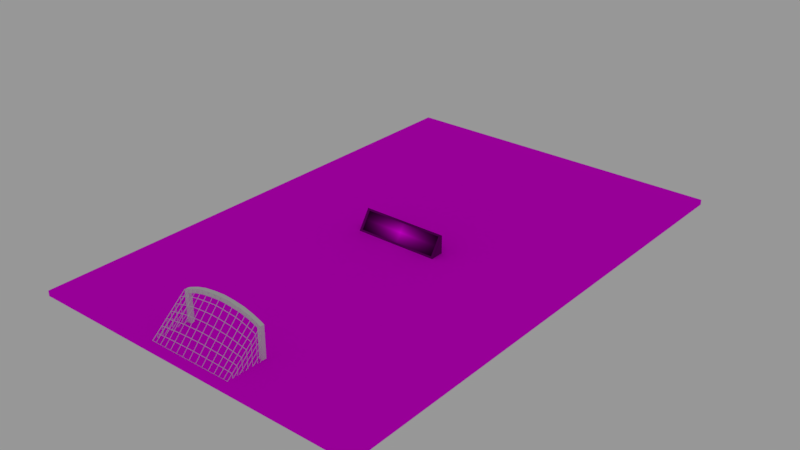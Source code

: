 # Source: Pitch.blend  (saved by Blender 2.79.0; exported with 4.5.12 LTS)
import bpy
from mathutils import Matrix  # noqa: F401  (used for matrix-valued properties, if any)

bpy.ops.wm.read_factory_settings(use_empty=True)
scene = bpy.context.scene
scene.name = 'Scene'

# ---- collections
col_collection_1 = bpy.data.collections.new('Collection 1'); scene.collection.children.link(col_collection_1)

# ---- images (referenced by path relative to the original .blend; pixels are not part of the script)
import os
ASSET_DIR = os.environ.get("B2B_ASSET_DIR", "")  # directory of the original .blend (textures are referenced by path, not embedded)
HERE = os.path.dirname(os.path.abspath(__file__))  # packed textures are extracted next to this script under _unpacked/

def load_image(name, relpath, width, height, colorspace="sRGB"):
    """Load a texture the original file referenced (path relative to the .blend, or extracted next to this script)."""
    p = next((c for c in (os.path.join(HERE, relpath), os.path.join(ASSET_DIR, relpath)) if relpath and os.path.exists(c)), "")
    if p:
        img = bpy.data.images.load(p, check_existing=True)
        img.name = name
    else:  # same state as the original file: an image datablock whose file is absent (Cycles renders it pink)
        img = bpy.data.images.new(name, width, height)
        img.source = "FILE"
        img.filepath = "//" + (relpath or name)
    img.colorspace_settings.name = colorspace
    return img
img_godot_advert_albedo_png = load_image('Godot Advert Albedo.png', 'Godot Advert Albedo.png', 1024, 1024, 'sRGB')
img_2000px_godot_logo_svg_png = load_image('2000px-Godot_logo.svg.png', 'Godot Advert Emmison.png', 1024, 1024, 'Non-Color')
img_football_jpeg = load_image('Football.jpeg', 'Football.jpeg', 1024, 1024, 'sRGB')

# ---- materials (node trees are filled in below, after node groups)
mat_goal = bpy.data.materials.new('Goal')
mat_goal.alpha_threshold = 0.0
mat_goal.roughness = 0.5
mat_net = bpy.data.materials.new('Net')
mat_net.alpha_threshold = 0.0
mat_net.roughness = 0.5
mat_advert = bpy.data.materials.new('Advert')
mat_advert.alpha_threshold = 0.0
mat_advert.roughness = 0.5
mat_pitch = bpy.data.materials.new('Pitch')
mat_pitch.alpha_threshold = 0.0
mat_pitch.roughness = 0.5
mat_pitch.line_color = (0.0, 0.0, 0.0, 1.0)

# ---- material node trees
mat_goal.use_nodes = True; mat_goal.node_tree.nodes.clear()
_N = mat_goal.node_tree.nodes; _L = mat_goal.node_tree.links
n0 = _N.new('ShaderNodeOutputMaterial'); n0.name = 'Material Output'; n0.location = (300, 300)
n1 = _N.new('ShaderNodeBsdfDiffuse'); n1.name = 'Diffuse BSDF'; n1.location = (10, 300)
_L.new(n1.outputs[0], n0.inputs[0])
n0.is_active_output = True
mat_net.use_nodes = True; mat_net.node_tree.nodes.clear()
_N = mat_net.node_tree.nodes; _L = mat_net.node_tree.links
n0 = _N.new('ShaderNodeOutputMaterial'); n0.name = 'Material Output'; n0.location = (300, 300)
n1 = _N.new('ShaderNodeBsdfDiffuse'); n1.name = 'Diffuse BSDF'; n1.location = (10, 300)
_L.new(n1.outputs[0], n0.inputs[0])
n0.is_active_output = True
mat_advert.use_nodes = True; mat_advert.node_tree.nodes.clear()
_N = mat_advert.node_tree.nodes; _L = mat_advert.node_tree.links
n0 = _N.new('ShaderNodeTexImage'); n0.name = 'Image Texture'; n0.location = (-190, 188)
n0.width = 140
n0.image = img_godot_advert_albedo_png
n0.extension = 'CLIP'
n1 = _N.new('ShaderNodeMapping'); n1.name = 'Mapping'; n1.location = (-490, 217)
n2 = _N.new('ShaderNodeTexCoord'); n2.name = 'Texture Coordinate'; n2.location = (-690, 200)
n3 = _N.new('ShaderNodeOutputMaterial'); n3.name = 'Material Output'; n3.location = (467, 255)
n4 = _N.new('ShaderNodeBsdfDiffuse'); n4.name = 'Diffuse BSDF'; n4.location = (10, 190)
n5 = _N.new('ShaderNodeEmission'); n5.name = 'Emission'; n5.location = (21, 52)
n6 = _N.new('ShaderNodeMixShader'); n6.name = 'Mix Shader'; n6.location = (247, 292)
n7 = _N.new('ShaderNodeTexImage'); n7.name = 'Image Texture.001'; n7.location = (-201, 463)
n7.width = 140
n7.image = img_2000px_godot_logo_svg_png
_L.new(n4.outputs[0], n6.inputs[1])
_L.new(n0.outputs[0], n4.inputs[0])
_L.new(n1.outputs[0], n0.inputs[0])
_L.new(n2.outputs[2], n1.inputs[0])
_L.new(n1.outputs[0], n7.inputs[0])
_L.new(n6.outputs[0], n3.inputs[0])
_L.new(n0.outputs[0], n5.inputs[0])
_L.new(n5.outputs[0], n6.inputs[2])
_L.new(n7.outputs[0], n6.inputs[0])
n3.is_active_output = True
mat_pitch.use_nodes = True; mat_pitch.node_tree.nodes.clear()
_N = mat_pitch.node_tree.nodes; _L = mat_pitch.node_tree.links
n0 = _N.new('ShaderNodeOutputMaterial'); n0.name = 'Material Output'; n0.location = (300, 300)
n1 = _N.new('ShaderNodeBsdfDiffuse'); n1.name = 'Diffuse BSDF'; n1.location = (10, 300)
n2 = _N.new('ShaderNodeTexImage'); n2.name = 'Image Texture'; n2.location = (-180, 300)
n2.width = 140
n2.image = img_football_jpeg
_L.new(n1.outputs[0], n0.inputs[0])
_L.new(n2.outputs[0], n1.inputs[0])
n0.is_active_output = True

# ---- world
world_world = bpy.data.worlds.new('World'); scene.world = world_world
world_world.color = (0.3108, 0.3108, 0.3108)
world_world.use_sun_shadow = False
world_world.sun_shadow_jitter_overblur = 0.0
world_world.cycles.sampling_method = 'MANUAL'

# ---- meshes
me_plane_001 = bpy.data.meshes.new('Plane.001')
me_plane_001.from_pydata([(-1.459, -9.996, 0.2362), (-1.284, -9.996, 0.2362), (-1.459, -9.996, 1.475), (-1.284, -9.996, 1.553), (-1.459, -9.821, 1.67), (-1.284, -9.821, 1.751), (-0.8924, -9.821, 1.717), (-0.4645, -9.821, 1.822), (-0.4645, -9.996, 1.822), (-0.4645, -9.996, 2.017), (-0.8924, -9.996, 1.902), (-0.4645, -9.821, 2.017), (-1.459, -9.821, 0.2362), (-1.284, -9.821, 0.2362), (-1.459, -9.821, 1.475), (-1.284, -9.821, 1.553), (-1.459, -9.996, 1.67), (-1.284, -9.996, 1.751), (-0.8924, -9.996, 1.717), (-0.8924, -9.821, 1.902), (0.04836, -9.821, 1.891), (0.04836, -9.996, 1.891), (0.04836, -9.996, 2.086), (0.04836, -9.821, 2.086), (2.548, -9.996, 0.2362), (2.372, -9.996, 0.2362), (2.548, -9.996, 1.475), (2.372, -9.996, 1.553), (2.548, -9.821, 1.67), (2.372, -9.821, 1.751), (0.5444, -9.996, 1.923), (0.5444, -9.821, 1.923), (0.5444, -9.996, 2.118), (1.981, -9.821, 1.717), (1.553, -9.821, 1.822), (1.553, -9.996, 1.822), (1.553, -9.996, 2.017), (1.981, -9.996, 1.902), (1.553, -9.821, 2.017), (2.548, -9.821, 0.2362), (2.372, -9.821, 0.2362), (2.548, -9.821, 1.475), (2.372, -9.821, 1.553), (2.548, -9.996, 1.67), (2.372, -9.996, 1.751), (0.5444, -9.821, 2.118), (1.981, -9.996, 1.717), (1.981, -9.821, 1.902), (1.04, -9.821, 1.891), (1.04, -9.996, 1.891), (1.04, -9.996, 2.086), (1.04, -9.821, 2.086)], [], [(0, 12, 13, 1), (21, 20, 31, 30), (0, 1, 3, 2), (1, 13, 15, 3), (12, 0, 2, 14), (16, 17, 5, 4), (14, 2, 16, 4), (15, 14, 4, 5), (2, 3, 17, 16), (22, 21, 30, 32), (20, 23, 45, 31), (23, 22, 32, 45), (5, 17, 10, 19), (19, 10, 9, 11), (15, 5, 19, 6), (6, 19, 11, 7), (17, 3, 18, 10), (10, 18, 8, 9), (3, 15, 6, 18), (18, 6, 7, 8), (13, 12, 14, 15), (11, 9, 22, 23), (7, 11, 23, 20), (9, 8, 21, 22), (8, 7, 20, 21), (24, 25, 40, 39), (49, 30, 31, 48), (24, 26, 27, 25), (25, 27, 42, 40), (39, 41, 26, 24), (43, 28, 29, 44), (41, 28, 43, 26), (42, 29, 28, 41), (26, 43, 44, 27), (30, 32, 45, 31), (50, 32, 30, 49), (48, 31, 45, 51), (51, 45, 32, 50), (29, 47, 37, 44), (47, 38, 36, 37), (42, 33, 47, 29), (33, 34, 38, 47), (44, 37, 46, 27), (37, 36, 35, 46), (27, 46, 33, 42), (46, 35, 34, 33), (40, 42, 41, 39), (38, 51, 50, 36), (34, 48, 51, 38), (36, 50, 49, 35), (35, 49, 48, 34)])
me_plane_001.materials.append(mat_goal)
me_plane_001.use_remesh_preserve_volume = False
me_plane_001.use_remesh_preserve_attributes = False
me_plane_001.use_mirror_vertex_groups = False
me_plane_001.update()
me_plane_003 = bpy.data.meshes.new('Plane.003')
me_plane_003.from_pydata([(2.538, -10.95, 0.1243), (2.558, -10.95, 0.1243), (2.538, -10.71, 0.3269), (2.558, -10.71, 0.3269), (2.538, -10.48, 0.5296), (2.558, -10.48, 0.5296), (1.552, -9.989, 2.01), (1.555, -10.0, 2.024), (1.851, -9.989, 1.929), (1.855, -10.0, 1.943), (2.542, -9.991, 1.665), (2.554, -10.0, 1.676), (2.344, -9.99, 1.753), (2.349, -10.0, 1.767), (0.8911, -9.989, 2.089), (0.8922, -10.0, 2.103), (2.538, -10.24, 0.7322), (2.558, -10.24, 0.7322), (2.538, -9.996, 0.8821), (2.558, -9.996, 0.8821), (2.538, -9.996, 1.143), (2.558, -9.996, 1.143), (1.553, -11.67, 0.2449), (1.553, -11.68, 0.2587), (1.853, -11.67, 0.2448), (1.853, -11.68, 0.2589), (2.54, -11.67, 0.2476), (2.556, -11.68, 0.2561), (2.346, -11.67, 0.2444), (2.347, -11.68, 0.2593), (0.8916, -11.67, 0.2451), (0.8917, -11.68, 0.2586), (2.538, -10.24, 0.9929), (2.558, -10.24, 0.9929), (2.538, -10.48, 0.7902), (2.558, -10.48, 0.7902), (2.538, -10.71, 0.5876), (2.558, -10.71, 0.5876), (2.538, -10.95, 0.3849), (2.558, -10.95, 0.3849), (2.538, -11.19, 0.1823), (2.558, -11.19, 0.1823), (2.538, -11.43, -0.02037), (2.558, -11.43, -0.02037), (2.346, -11.43, 0.4599), (2.347, -11.44, 0.4747), (2.346, -11.19, 0.6753), (2.347, -11.2, 0.6902), (2.345, -10.95, 0.8908), (2.348, -10.96, 0.9056), (2.345, -10.71, 1.106), (2.348, -10.72, 1.121), (2.344, -10.47, 1.322), (2.349, -10.48, 1.336), (2.344, -10.23, 1.537), (2.349, -10.24, 1.552), (2.54, -10.23, 1.463), (2.556, -10.24, 1.472), (2.54, -10.47, 1.26), (2.556, -10.48, 1.27), (2.54, -10.71, 1.058), (2.556, -10.72, 1.067), (2.54, -10.95, 0.8548), (2.556, -10.96, 0.8647), (2.541, -11.19, 0.6521), (2.555, -11.2, 0.6622), (2.541, -11.43, 0.4493), (2.555, -11.44, 0.4597), (0.8916, -11.43, 0.5085), (0.8918, -11.44, 0.522), (0.8915, -11.19, 0.772), (0.8919, -11.2, 0.7855), (0.8914, -10.95, 1.035), (0.8919, -10.96, 1.049), (0.8913, -10.71, 1.299), (0.892, -10.72, 1.312), (0.8912, -10.47, 1.562), (0.8921, -10.48, 1.576), (0.8911, -10.23, 1.826), (0.8922, -10.24, 1.839), (1.552, -10.23, 1.758), (1.555, -10.24, 1.772), (1.552, -10.47, 1.506), (1.554, -10.48, 1.52), (1.553, -10.71, 1.254), (1.554, -10.72, 1.267), (1.553, -10.95, 1.001), (1.554, -10.96, 1.015), (1.553, -11.19, 0.7493), (1.554, -11.2, 0.7631), (1.553, -11.43, 0.4971), (1.554, -11.44, 0.5109), (2.538, -11.43, 0.237), (2.558, -11.43, 0.237), (2.538, -11.19, 0.4396), (2.558, -11.19, 0.4396), (2.538, -10.95, 0.6423), (2.558, -10.95, 0.6423), (2.538, -10.71, 0.8449), (2.558, -10.71, 0.8449), (2.538, -10.48, 1.048), (2.558, -10.48, 1.048), (2.538, -10.24, 1.25), (2.558, -10.24, 1.25), (2.538, -11.67, 0.03433), (2.558, -11.67, 0.03433), (2.538, -9.996, 1.413), (2.558, -9.996, 1.413), (2.112, -11.43, 0.472), (2.113, -11.44, 0.4865), (2.112, -11.19, 0.6994), (2.113, -11.2, 0.7138), (2.112, -10.95, 0.9268), (2.114, -10.96, 0.9412), (2.111, -10.71, 1.154), (2.114, -10.72, 1.169), (1.851, -10.23, 1.689), (1.855, -10.24, 1.703), (1.851, -10.47, 1.448), (1.854, -10.48, 1.462), (1.852, -10.71, 1.207), (1.854, -10.72, 1.221), (1.852, -10.95, 0.9667), (1.854, -10.96, 0.9808), (1.852, -11.19, 0.7261), (1.854, -11.2, 0.7402), (1.853, -11.43, 0.4854), (1.853, -11.44, 0.4995), (2.111, -10.47, 1.382), (2.114, -10.48, 1.396), (2.11, -10.23, 1.609), (2.115, -10.24, 1.623), (2.112, -11.67, 0.2446), (2.113, -11.68, 0.2591), (2.11, -9.99, 1.837), (2.115, -10.0, 1.851), (1.222, -11.43, 0.5028), (1.223, -11.44, 0.5165), (1.222, -11.19, 0.7607), (1.223, -11.2, 0.7743), (1.222, -10.95, 1.018), (1.223, -10.96, 1.032), (1.222, -10.71, 1.276), (1.223, -10.72, 1.29), (1.222, -10.47, 1.534), (1.223, -10.48, 1.548), (1.222, -10.23, 1.792), (1.223, -10.24, 1.806), (1.222, -11.67, 0.245), (1.223, -11.68, 0.2586), (1.222, -9.989, 2.05), (1.223, -10.0, 2.063), (2.538, -10.71, 0.04318), (2.558, -10.71, 0.04318), (2.538, -10.48, 0.2458), (2.558, -10.48, 0.2458), (2.538, -10.24, 0.4485), (2.558, -10.24, 0.4485), (2.538, -9.996, 0.5983), (2.558, -9.996, 0.5983), (2.538, -10.48, -0.01812), (2.558, -10.48, -0.01812), (2.538, -10.24, 0.1845), (2.558, -10.24, 0.1845), (2.538, -9.996, 0.3344), (2.558, -9.996, 0.3344), (2.538, -10.24, 0.01626), (2.558, -10.24, 0.01626), (2.538, -9.996, 0.1661), (2.558, -9.996, 0.1661), (-1.449, -10.95, 0.1243), (-1.469, -10.95, 0.1243), (-1.449, -10.71, 0.3269), (-1.469, -10.71, 0.3269), (-1.449, -10.48, 0.5296), (-1.469, -10.48, 0.5296), (0.5444, -9.989, 2.112), (0.5444, -10.0, 2.125), (-0.4633, -9.989, 2.01), (-0.4657, -10.0, 2.024), (-0.762, -9.989, 1.929), (-0.766, -10.0, 1.943), (-1.453, -9.991, 1.665), (-1.465, -10.0, 1.676), (-1.255, -9.99, 1.753), (-1.26, -10.0, 1.767), (0.1977, -9.989, 2.089), (0.1966, -10.0, 2.103), (-1.449, -10.24, 0.7322), (-1.469, -10.24, 0.7322), (-1.449, -9.996, 0.8821), (-1.469, -9.996, 0.8821), (-1.449, -9.996, 1.143), (-1.469, -9.996, 1.143), (0.5444, -11.67, 0.2451), (0.5444, -11.68, 0.2585), (-0.4644, -11.67, 0.2449), (-0.4646, -11.68, 0.2587), (-0.7639, -11.67, 0.2448), (-0.7642, -11.68, 0.2589), (-1.451, -11.67, 0.2476), (-1.467, -11.68, 0.2561), (-1.257, -11.67, 0.2444), (-1.258, -11.68, 0.2593), (0.1972, -11.67, 0.2451), (0.1971, -11.68, 0.2586), (0.5444, -11.43, 0.5118), (0.5444, -11.44, 0.5252), (0.5444, -11.19, 0.7784), (0.5444, -11.2, 0.7918), (0.5444, -10.95, 1.045), (0.5444, -10.96, 1.058), (0.5444, -10.71, 1.312), (0.5444, -10.72, 1.325), (0.5444, -10.47, 1.578), (0.5444, -10.48, 1.592), (0.5444, -10.23, 1.845), (0.5444, -10.24, 1.858), (-1.449, -10.24, 0.9929), (-1.469, -10.24, 0.9929), (-1.449, -10.48, 0.7902), (-1.469, -10.48, 0.7902), (-1.449, -10.71, 0.5876), (-1.469, -10.71, 0.5876), (-1.449, -10.95, 0.3849), (-1.469, -10.95, 0.3849), (-1.449, -11.19, 0.1823), (-1.469, -11.19, 0.1823), (-1.449, -11.43, -0.02037), (-1.469, -11.43, -0.02037), (-1.257, -11.43, 0.4599), (-1.258, -11.44, 0.4747), (-1.257, -11.19, 0.6753), (-1.258, -11.2, 0.6902), (-1.256, -10.95, 0.8908), (-1.259, -10.96, 0.9056), (-1.256, -10.71, 1.106), (-1.259, -10.72, 1.121), (-1.255, -10.47, 1.322), (-1.26, -10.48, 1.336), (-1.255, -10.23, 1.537), (-1.26, -10.24, 1.552), (-1.451, -10.23, 1.463), (-1.467, -10.24, 1.472), (-1.451, -10.47, 1.26), (-1.467, -10.48, 1.27), (-1.451, -10.71, 1.058), (-1.467, -10.72, 1.067), (-1.452, -10.95, 0.8548), (-1.467, -10.96, 0.8647), (-1.452, -11.19, 0.6521), (-1.467, -11.2, 0.6622), (-1.452, -11.43, 0.4493), (-1.466, -11.44, 0.4597), (0.1973, -11.43, 0.5085), (0.1971, -11.44, 0.522), (0.1974, -11.19, 0.772), (0.197, -11.2, 0.7855), (0.1974, -10.95, 1.035), (0.1969, -10.96, 1.049), (0.1975, -10.71, 1.299), (0.1968, -10.72, 1.312), (0.1976, -10.47, 1.562), (0.1967, -10.48, 1.576), (0.1977, -10.23, 1.826), (0.1967, -10.24, 1.839), (-0.4634, -10.23, 1.758), (-0.4657, -10.24, 1.772), (-0.4636, -10.47, 1.506), (-0.4655, -10.48, 1.52), (-0.4637, -10.71, 1.254), (-0.4653, -10.72, 1.267), (-0.4639, -10.95, 1.001), (-0.4651, -10.96, 1.015), (-0.4641, -11.19, 0.7493), (-0.4649, -11.2, 0.7631), (-0.4643, -11.43, 0.4971), (-0.4647, -11.44, 0.5109), (-1.449, -11.43, 0.237), (-1.469, -11.43, 0.237), (-1.449, -11.19, 0.4396), (-1.469, -11.19, 0.4396), (-1.449, -10.95, 0.6423), (-1.469, -10.95, 0.6423), (-1.449, -10.71, 0.8449), (-1.469, -10.71, 0.8449), (-1.449, -10.48, 1.048), (-1.469, -10.48, 1.048), (-1.449, -10.24, 1.25), (-1.469, -10.24, 1.25), (-1.449, -11.67, 0.03433), (-1.469, -11.67, 0.03433), (-1.449, -9.996, 1.413), (-1.469, -9.996, 1.413), (-1.023, -11.43, 0.472), (-1.024, -11.44, 0.4865), (-1.023, -11.19, 0.6994), (-1.025, -11.2, 0.7138), (-1.023, -10.95, 0.9268), (-1.025, -10.96, 0.9412), (-1.022, -10.71, 1.154), (-1.025, -10.72, 1.169), (-0.7621, -10.23, 1.689), (-0.7659, -10.24, 1.703), (-0.7624, -10.47, 1.448), (-0.7656, -10.48, 1.462), (-0.7628, -10.71, 1.207), (-0.7653, -10.72, 1.221), (-0.7631, -10.95, 0.9667), (-0.765, -10.96, 0.9808), (-0.7634, -11.19, 0.7261), (-0.7646, -11.2, 0.7402), (-0.7637, -11.43, 0.4854), (-0.7643, -11.44, 0.4995), (-1.022, -10.47, 1.382), (-1.026, -10.48, 1.396), (-1.022, -10.23, 1.609), (-1.026, -10.24, 1.623), (-1.024, -11.67, 0.2446), (-1.024, -11.68, 0.2591), (-1.021, -9.99, 1.837), (-1.026, -10.0, 1.851), (-0.1336, -11.43, 0.5028), (-0.1338, -11.44, 0.5165), (-0.1334, -11.19, 0.7607), (-0.1339, -11.2, 0.7743), (-0.1333, -10.95, 1.018), (-0.134, -10.96, 1.032), (-0.1332, -10.71, 1.276), (-0.1341, -10.72, 1.29), (-0.1331, -10.47, 1.534), (-0.1342, -10.48, 1.548), (-0.133, -10.23, 1.792), (-0.1344, -10.24, 1.806), (-0.1336, -11.67, 0.245), (-0.1337, -11.68, 0.2586), (-0.1329, -9.989, 2.05), (-0.1344, -10.0, 2.063), (-1.449, -10.71, 0.04318), (-1.469, -10.71, 0.04318), (-1.449, -10.48, 0.2458), (-1.469, -10.48, 0.2458), (-1.449, -10.24, 0.4485), (-1.469, -10.24, 0.4485), (-1.449, -9.996, 0.5983), (-1.469, -9.996, 0.5983), (-1.449, -10.48, -0.01812), (-1.469, -10.48, -0.01812), (-1.449, -10.24, 0.1845), (-1.469, -10.24, 0.1845), (-1.449, -9.996, 0.3344), (-1.469, -9.996, 0.3344), (-1.449, -10.24, 0.01626), (-1.469, -10.24, 0.01626), (-1.449, -9.996, 0.1661), (-1.469, -9.996, 0.1661), (0.9016, -10.0, 2.087), (0.9017, -10.23, 1.839), (1.213, -10.23, 1.807), (1.213, -10.0, 2.05), (2.356, -11.44, 0.46), (2.356, -11.67, 0.2585), (2.538, -11.67, 0.2583), (2.538, -11.44, 0.4486), (0.8817, -11.44, 0.508), (0.5544, -11.44, 0.5109), (0.5544, -11.67, 0.2593), (0.8817, -11.67, 0.2592), (1.233, -11.44, 0.5021), (1.233, -11.67, 0.2592), (1.543, -11.67, 0.2591), (1.543, -11.44, 0.4969), (1.563, -11.44, 0.4964), (1.563, -11.67, 0.2591), (1.843, -11.67, 0.2589), (1.843, -11.44, 0.4858), (2.123, -11.44, 0.4718), (2.123, -11.67, 0.2587), (2.336, -11.67, 0.2585), (2.336, -11.44, 0.4611), (2.122, -10.0, 1.833), (2.122, -10.23, 1.62), (2.337, -10.23, 1.554), (2.337, -10.0, 1.757), (2.122, -10.24, 1.606), (2.122, -10.47, 1.393), (2.337, -10.47, 1.338), (2.337, -10.24, 1.541), (2.122, -10.48, 1.379), (2.123, -10.71, 1.166), (2.337, -10.71, 1.122), (2.337, -10.48, 1.325), (2.123, -10.72, 1.152), (2.123, -10.95, 0.9394), (2.336, -10.95, 0.9065), (2.337, -10.72, 1.109), (2.123, -10.96, 0.9256), (2.123, -11.19, 0.7125), (2.336, -11.19, 0.6905), (2.336, -10.96, 0.893), (2.123, -11.2, 0.6987), (2.123, -11.43, 0.4856), (2.336, -11.43, 0.4745), (2.336, -11.2, 0.6771), (1.563, -10.0, 2.007), (1.563, -10.23, 1.77), (1.843, -10.23, 1.705), (1.843, -10.0, 1.932), (1.563, -10.24, 1.755), (1.563, -10.47, 1.518), (1.843, -10.47, 1.464), (1.843, -10.24, 1.691), (1.563, -10.48, 1.504), (1.563, -10.71, 1.266), (1.843, -10.71, 1.223), (1.843, -10.48, 1.45), (1.563, -10.72, 1.252), (1.563, -10.95, 1.014), (1.843, -10.95, 0.982), (1.843, -10.72, 1.209), (1.563, -10.96, 0.9999), (1.563, -11.19, 0.7627), (1.843, -11.19, 0.741), (1.843, -10.96, 0.9678), (1.563, -11.2, 0.7482), (1.563, -11.43, 0.5109), (1.843, -11.43, 0.4999), (1.843, -11.2, 0.7268), (1.232, -10.0, 2.048), (1.233, -10.23, 1.805), (1.543, -10.23, 1.773), (1.543, -10.0, 2.011), (1.233, -10.24, 1.79), (1.233, -10.47, 1.547), (1.543, -10.47, 1.521), (1.543, -10.24, 1.759), (1.233, -10.48, 1.533), (1.233, -10.71, 1.29), (1.543, -10.71, 1.268), (1.543, -10.48, 1.506), (1.233, -10.72, 1.275), (1.233, -10.95, 1.032), (1.543, -10.95, 1.016), (1.543, -10.72, 1.254), (1.233, -10.96, 1.017), (1.233, -11.19, 0.7745), (1.543, -11.19, 0.7638), (1.543, -10.96, 1.002), (1.233, -11.2, 0.7598), (1.233, -11.43, 0.5168), (1.543, -11.43, 0.5114), (1.543, -11.2, 0.7493), (0.8817, -10.0, 2.089), (0.5544, -10.0, 2.11), (0.5544, -10.23, 1.859), (0.8817, -10.23, 1.841), (0.8817, -10.24, 1.826), (0.5544, -10.24, 1.844), (0.5544, -10.47, 1.592), (0.8817, -10.47, 1.577), (0.8817, -10.48, 1.562), (0.5544, -10.48, 1.577), (0.5544, -10.71, 1.325), (0.8817, -10.71, 1.313), (0.8817, -10.72, 1.299), (0.5544, -10.72, 1.311), (0.5544, -10.95, 1.059), (0.8817, -10.95, 1.05), (0.8817, -10.96, 1.035), (0.5544, -10.96, 1.044), (0.5544, -11.19, 0.7923), (0.8817, -11.19, 0.7863), (0.8817, -11.2, 0.7715), (0.5544, -11.2, 0.7775), (0.5544, -11.43, 0.5258), (0.8817, -11.43, 0.5228), (2.356, -10.0, 1.749), (2.356, -10.23, 1.548), (2.538, -10.23, 1.478), (2.539, -10.0, 1.668), (2.356, -10.24, 1.534), (2.356, -10.47, 1.333), (2.538, -10.47, 1.275), (2.538, -10.24, 1.465), (2.356, -10.48, 1.319), (2.356, -10.71, 1.118), (2.538, -10.71, 1.071), (2.538, -10.48, 1.262), (2.356, -10.72, 1.104), (2.356, -10.95, 0.9031), (2.538, -10.95, 0.8682), (2.538, -10.72, 1.058), (2.356, -10.96, 0.8896), (2.356, -11.19, 0.6882), (2.538, -11.19, 0.6649), (2.538, -10.96, 0.8552), (2.356, -11.2, 0.6748), (2.356, -11.43, 0.4733), (2.538, -11.43, 0.4616), (2.538, -11.2, 0.6519), (0.9017, -11.44, 0.5077), (0.9017, -11.67, 0.2592), (1.213, -11.67, 0.2592), (1.213, -11.44, 0.5025), (0.9017, -10.24, 1.824), (0.9017, -10.47, 1.576), (1.213, -10.47, 1.549), (1.213, -10.24, 1.792), (0.9017, -10.48, 1.561), (0.9017, -10.71, 1.312), (1.213, -10.71, 1.291), (1.213, -10.48, 1.534), (0.9017, -10.72, 1.298), (0.9017, -10.95, 1.049), (1.213, -10.95, 1.033), (1.213, -10.72, 1.276), (0.9017, -10.96, 1.034), (0.9017, -11.19, 0.7858), (1.213, -11.19, 0.7751), (1.213, -10.96, 1.018), (0.9017, -11.2, 0.771), (0.9017, -11.43, 0.5225), (1.213, -11.43, 0.5171), (1.213, -11.2, 0.7605), (1.863, -11.2, 0.725), (1.863, -11.43, 0.4991), (2.103, -11.43, 0.4866), (2.103, -11.2, 0.7007), (1.863, -10.96, 0.9651), (1.863, -11.19, 0.7392), (2.103, -11.19, 0.7145), (2.103, -10.96, 0.9286), (1.863, -10.72, 1.205), (1.863, -10.95, 0.9794), (2.103, -10.95, 0.9424), (2.103, -10.72, 1.156), (1.863, -10.48, 1.445), (1.863, -10.71, 1.22), (2.103, -10.71, 1.17), (2.103, -10.48, 1.384), (1.863, -10.24, 1.685), (1.863, -10.47, 1.46), (2.103, -10.47, 1.398), (2.103, -10.24, 1.612), (1.863, -10.0, 1.926), (1.863, -10.23, 1.7), (2.103, -10.23, 1.626), (2.103, -10.0, 1.84), (1.863, -11.44, 0.4849), (1.863, -11.67, 0.2589), (2.103, -11.67, 0.2587), (2.103, -11.44, 0.4728), (2.548, -11.18, 0.6525), (2.548, -11.18, 0.4612), (2.548, -10.96, 0.6469), (2.548, -10.96, 0.8382), (2.548, -10.7, 1.058), (2.548, -10.7, 0.8665), (2.548, -10.49, 1.052), (2.548, -10.49, 1.244), (2.548, -10.23, 1.463), (2.548, -10.23, 1.269), (2.548, -10.01, 1.419), (2.548, -10.01, 1.649), (2.548, -11.66, 0.2472), (2.548, -11.66, 0.05589), (2.548, -11.44, 0.2416), (2.548, -11.44, 0.4329), (2.548, -11.42, 0.4498), (2.548, -11.42, 0.2585), (2.548, -11.2, 0.4443), (2.548, -11.2, 0.6356), (2.548, -10.94, 0.8551), (2.548, -10.94, 0.6638), (2.548, -10.72, 0.8496), (2.548, -10.72, 1.041), (2.548, -10.47, 1.26), (2.548, -10.47, 1.069), (2.548, -10.25, 1.255), (2.548, -10.25, 1.446), (2.548, -10.47, 1.043), (2.548, -10.47, 0.8118), (2.548, -10.25, 0.9975), (2.548, -10.25, 1.229), (2.548, -10.23, 1.245), (2.548, -10.23, 1.011), (2.548, -10.01, 1.148), (2.548, -10.01, 1.394), (2.548, -11.18, 0.435), (2.548, -11.18, 0.2038), (2.548, -10.96, 0.3896), (2.548, -10.96, 0.6207), (2.548, -10.94, 0.6376), (2.548, -10.94, 0.4065), (2.548, -10.72, 0.5922), (2.548, -10.72, 0.8234), (2.548, -10.7, 0.8403), (2.548, -10.7, 0.6091), (2.548, -10.49, 0.7949), (2.548, -10.49, 1.026), (2.548, -11.42, 0.2323), (2.548, -11.42, 0.00119), (2.548, -11.2, 0.1869), (2.548, -11.2, 0.4181), (2.548, -10.25, 0.9713), (2.548, -10.47, 0.7856), (2.548, -10.47, 0.5511), (2.548, -10.25, 0.7369), (2.548, -10.01, 1.125), (2.548, -10.23, 0.9873), (2.548, -10.23, 0.7503), (2.548, -10.01, 0.8876), (2.548, -10.49, 0.7687), (2.548, -10.7, 0.5829), (2.548, -10.7, 0.3485), (2.548, -10.49, 0.5342), (2.548, -10.72, 0.566), (2.548, -10.94, 0.3803), (2.548, -10.94, 0.1458), (2.548, -10.72, 0.3316), (2.548, -10.01, 0.864), (2.548, -10.23, 0.7267), (2.548, -10.23, 0.4665), (2.548, -10.01, 0.6039), (2.548, -10.25, 0.7107), (2.548, -10.47, 0.5249), (2.548, -10.47, 0.2674), (2.548, -10.25, 0.4531), (2.548, -10.49, 0.508), (2.548, -10.7, 0.3223), (2.548, -10.7, 0.06474), (2.548, -10.49, 0.2505), (2.548, -10.25, 0.4269), (2.548, -10.47, 0.2412), (2.548, -10.47, 0.003438), (2.548, -10.25, 0.1892), (2.548, -10.01, 0.5803), (2.548, -10.23, 0.4429), (2.548, -10.23, 0.2026), (2.548, -10.01, 0.3399), (2.548, -10.01, 0.3163), (2.548, -10.23, 0.179), (2.548, -10.23, 0.03431), (2.548, -10.01, 0.1717), (0.1872, -10.0, 2.087), (-0.1237, -10.0, 2.05), (-0.1237, -10.23, 1.807), (0.1872, -10.23, 1.839), (-1.268, -11.44, 0.46), (-1.449, -11.44, 0.4486), (-1.449, -11.67, 0.2583), (-1.268, -11.67, 0.2585), (0.2072, -11.44, 0.508), (0.2072, -11.67, 0.2592), (0.5344, -11.67, 0.2593), (0.5344, -11.44, 0.5109), (-0.1437, -11.44, 0.5021), (-0.4545, -11.44, 0.4969), (-0.4545, -11.67, 0.2591), (-0.1437, -11.67, 0.2592), (-0.4745, -11.44, 0.4964), (-0.754, -11.44, 0.4858), (-0.754, -11.67, 0.2589), (-0.4745, -11.67, 0.2591), (-1.034, -11.44, 0.4718), (-1.248, -11.44, 0.4611), (-1.248, -11.67, 0.2585), (-1.034, -11.67, 0.2587), (-1.033, -10.0, 1.833), (-1.248, -10.0, 1.757), (-1.248, -10.23, 1.554), (-1.034, -10.23, 1.62), (-1.034, -10.24, 1.606), (-1.248, -10.24, 1.541), (-1.248, -10.47, 1.338), (-1.034, -10.47, 1.393), (-1.034, -10.48, 1.379), (-1.248, -10.48, 1.325), (-1.248, -10.71, 1.122), (-1.034, -10.71, 1.166), (-1.034, -10.72, 1.152), (-1.248, -10.72, 1.109), (-1.248, -10.95, 0.9065), (-1.034, -10.95, 0.9394), (-1.034, -10.96, 0.9256), (-1.248, -10.96, 0.893), (-1.248, -11.19, 0.6905), (-1.034, -11.19, 0.7125), (-1.034, -11.2, 0.6987), (-1.248, -11.2, 0.6771), (-1.248, -11.43, 0.4745), (-1.034, -11.43, 0.4856), (-0.4744, -10.0, 2.007), (-0.7542, -10.0, 1.932), (-0.7541, -10.23, 1.705), (-0.4744, -10.23, 1.77), (-0.4744, -10.24, 1.755), (-0.7541, -10.24, 1.691), (-0.7541, -10.47, 1.464), (-0.4744, -10.47, 1.518), (-0.4744, -10.48, 1.504), (-0.7541, -10.48, 1.45), (-0.7541, -10.71, 1.223), (-0.4745, -10.71, 1.266), (-0.4745, -10.72, 1.252), (-0.7541, -10.72, 1.209), (-0.754, -10.95, 0.982), (-0.4745, -10.95, 1.014), (-0.4745, -10.96, 0.9999), (-0.754, -10.96, 0.9678), (-0.754, -11.19, 0.741), (-0.4745, -11.19, 0.7627), (-0.4745, -11.2, 0.7482), (-0.754, -11.2, 0.7268), (-0.754, -11.43, 0.4999), (-0.4745, -11.43, 0.5109), (-0.1436, -10.0, 2.048), (-0.4546, -10.0, 2.011), (-0.4545, -10.23, 1.773), (-0.1436, -10.23, 1.805), (-0.1436, -10.24, 1.79), (-0.4545, -10.24, 1.759), (-0.4545, -10.47, 1.521), (-0.1437, -10.47, 1.547), (-0.1437, -10.48, 1.533), (-0.4545, -10.48, 1.506), (-0.4545, -10.71, 1.268), (-0.1437, -10.71, 1.29), (-0.1437, -10.72, 1.275), (-0.4545, -10.72, 1.254), (-0.4545, -10.95, 1.016), (-0.1437, -10.95, 1.032), (-0.1437, -10.96, 1.017), (-0.4545, -10.96, 1.002), (-0.4545, -11.19, 0.7638), (-0.1437, -11.19, 0.7745), (-0.1437, -11.2, 0.7598), (-0.4545, -11.2, 0.7493), (-0.4545, -11.43, 0.5114), (-0.1437, -11.43, 0.5168), (0.2072, -10.0, 2.089), (0.2072, -10.23, 1.841), (0.5344, -10.23, 1.859), (0.5344, -10.0, 2.11), (0.2072, -10.24, 1.826), (0.2072, -10.47, 1.577), (0.5344, -10.47, 1.592), (0.5344, -10.24, 1.844), (0.2072, -10.48, 1.562), (0.2072, -10.71, 1.313), (0.5344, -10.71, 1.325), (0.5344, -10.48, 1.577), (0.2072, -10.72, 1.299), (0.2072, -10.95, 1.05), (0.5344, -10.95, 1.059), (0.5344, -10.72, 1.311), (0.2072, -10.96, 1.035), (0.2072, -11.19, 0.7863), (0.5344, -11.19, 0.7923), (0.5344, -10.96, 1.044), (0.2072, -11.2, 0.7715), (0.2072, -11.43, 0.5228), (0.5344, -11.43, 0.5258), (0.5344, -11.2, 0.7775), (-1.267, -10.0, 1.749), (-1.45, -10.0, 1.668), (-1.45, -10.23, 1.478), (-1.267, -10.23, 1.548), (-1.267, -10.24, 1.534), (-1.45, -10.24, 1.465), (-1.449, -10.47, 1.275), (-1.267, -10.47, 1.333), (-1.267, -10.48, 1.319), (-1.449, -10.48, 1.262), (-1.449, -10.71, 1.071), (-1.267, -10.71, 1.118), (-1.267, -10.72, 1.104), (-1.449, -10.72, 1.058), (-1.449, -10.95, 0.8682), (-1.267, -10.95, 0.9031), (-1.267, -10.96, 0.8896), (-1.449, -10.96, 0.8552), (-1.449, -11.19, 0.6649), (-1.268, -11.19, 0.6882), (-1.268, -11.2, 0.6748), (-1.449, -11.2, 0.6519), (-1.449, -11.43, 0.4616), (-1.268, -11.43, 0.4733), (0.1872, -11.44, 0.5077), (-0.1237, -11.44, 0.5025), (-0.1237, -11.67, 0.2592), (0.1872, -11.67, 0.2592), (0.1872, -10.24, 1.824), (-0.1237, -10.24, 1.792), (-0.1237, -10.47, 1.549), (0.1872, -10.47, 1.576), (0.1872, -10.48, 1.561), (-0.1237, -10.48, 1.534), (-0.1237, -10.71, 1.291), (0.1872, -10.71, 1.312), (0.1872, -10.72, 1.298), (-0.1237, -10.72, 1.276), (-0.1237, -10.95, 1.033), (0.1872, -10.95, 1.049), (0.1872, -10.96, 1.034), (-0.1237, -10.96, 1.018), (-0.1237, -11.19, 0.7751), (0.1872, -11.19, 0.7858), (0.1872, -11.2, 0.771), (-0.1237, -11.2, 0.7605), (-0.1237, -11.43, 0.5171), (0.1872, -11.43, 0.5225), (-0.774, -11.2, 0.725), (-1.014, -11.2, 0.7007), (-1.014, -11.43, 0.4866), (-0.774, -11.43, 0.4991), (-0.774, -10.96, 0.9651), (-1.014, -10.96, 0.9286), (-1.014, -11.19, 0.7145), (-0.774, -11.19, 0.7392), (-0.7739, -10.72, 1.205), (-1.014, -10.72, 1.156), (-1.014, -10.95, 0.9424), (-0.774, -10.95, 0.9794), (-0.7739, -10.48, 1.445), (-1.014, -10.48, 1.384), (-1.014, -10.71, 1.17), (-0.7739, -10.71, 1.22), (-0.7738, -10.24, 1.685), (-1.014, -10.24, 1.612), (-1.014, -10.47, 1.398), (-0.7739, -10.47, 1.46), (-0.7737, -10.0, 1.926), (-1.014, -10.0, 1.84), (-1.014, -10.23, 1.626), (-0.7738, -10.23, 1.7), (-0.774, -11.44, 0.4849), (-1.014, -11.44, 0.4728), (-1.014, -11.67, 0.2587), (-0.774, -11.67, 0.2589), (-1.459, -11.18, 0.6525), (-1.459, -10.96, 0.8382), (-1.459, -10.96, 0.6469), (-1.459, -11.18, 0.4612), (-1.459, -10.7, 1.058), (-1.459, -10.49, 1.244), (-1.459, -10.49, 1.052), (-1.459, -10.7, 0.8665), (-1.459, -10.23, 1.463), (-1.459, -10.01, 1.649), (-1.459, -10.01, 1.419), (-1.459, -10.23, 1.269), (-1.459, -11.66, 0.2472), (-1.459, -11.44, 0.4329), (-1.459, -11.44, 0.2416), (-1.459, -11.66, 0.05589), (-1.459, -11.42, 0.4498), (-1.459, -11.2, 0.6356), (-1.459, -11.2, 0.4443), (-1.459, -11.42, 0.2585), (-1.459, -10.94, 0.8551), (-1.459, -10.72, 1.041), (-1.459, -10.72, 0.8496), (-1.459, -10.94, 0.6638), (-1.459, -10.47, 1.26), (-1.459, -10.25, 1.446), (-1.459, -10.25, 1.255), (-1.459, -10.47, 1.069), (-1.459, -10.47, 1.043), (-1.459, -10.25, 1.229), (-1.459, -10.25, 0.9975), (-1.459, -10.47, 0.8118), (-1.459, -10.23, 1.245), (-1.459, -10.01, 1.394), (-1.459, -10.01, 1.148), (-1.459, -10.23, 1.011), (-1.459, -11.18, 0.435), (-1.459, -10.96, 0.6207), (-1.459, -10.96, 0.3896), (-1.459, -11.18, 0.2038), (-1.459, -10.94, 0.6376), (-1.459, -10.72, 0.8234), (-1.459, -10.72, 0.5922), (-1.459, -10.94, 0.4065), (-1.459, -10.7, 0.8403), (-1.459, -10.49, 1.026), (-1.459, -10.49, 0.7949), (-1.459, -10.7, 0.6091), (-1.459, -11.42, 0.2323), (-1.459, -11.2, 0.4181), (-1.459, -11.2, 0.1869), (-1.459, -11.42, 0.00119), (-1.459, -10.25, 0.9713), (-1.459, -10.25, 0.7369), (-1.459, -10.47, 0.5511), (-1.459, -10.47, 0.7856), (-1.459, -10.01, 1.125), (-1.459, -10.01, 0.8876), (-1.459, -10.23, 0.7503), (-1.459, -10.23, 0.9873), (-1.459, -10.49, 0.7687), (-1.459, -10.49, 0.5342), (-1.459, -10.7, 0.3485), (-1.459, -10.7, 0.5829), (-1.459, -10.72, 0.566), (-1.459, -10.72, 0.3316), (-1.459, -10.94, 0.1458), (-1.459, -10.94, 0.3803), (-1.459, -10.01, 0.864), (-1.459, -10.01, 0.6039), (-1.459, -10.23, 0.4665), (-1.459, -10.23, 0.7267), (-1.459, -10.25, 0.7107), (-1.459, -10.25, 0.4531), (-1.459, -10.47, 0.2674), (-1.459, -10.47, 0.5249), (-1.459, -10.49, 0.508), (-1.459, -10.49, 0.2505), (-1.459, -10.7, 0.06474), (-1.459, -10.7, 0.3223), (-1.459, -10.25, 0.4269), (-1.459, -10.25, 0.1892), (-1.459, -10.47, 0.003438), (-1.459, -10.47, 0.2412), (-1.459, -10.01, 0.5803), (-1.459, -10.01, 0.3399), (-1.459, -10.23, 0.2026), (-1.459, -10.23, 0.4429), (-1.459, -10.01, 0.3163), (-1.459, -10.01, 0.1717), (-1.459, -10.23, 0.03431), (-1.459, -10.23, 0.179)], [], [(356, 357, 78, 14), (357, 356, 15, 79), (357, 358, 146, 78), (358, 357, 79, 147), (358, 359, 150, 146), (359, 358, 147, 151), (359, 356, 14, 150), (356, 359, 151, 15), (360, 361, 28, 44), (361, 360, 45, 29), (361, 362, 26, 28), (362, 361, 29, 27), (362, 363, 66, 26), (363, 362, 27, 67), (363, 360, 44, 66), (360, 363, 67, 45), (364, 365, 206, 68), (365, 364, 69, 207), (365, 366, 194, 206), (366, 365, 207, 195), (366, 367, 30, 194), (367, 366, 195, 31), (367, 364, 68, 30), (364, 367, 31, 69), (368, 369, 148, 136), (369, 368, 137, 149), (369, 370, 22, 148), (370, 369, 149, 23), (370, 371, 90, 22), (371, 370, 23, 91), (371, 368, 136, 90), (368, 371, 91, 137), (372, 373, 22, 90), (373, 372, 91, 23), (373, 374, 24, 22), (374, 373, 23, 25), (374, 375, 126, 24), (375, 374, 25, 127), (375, 372, 90, 126), (372, 375, 127, 91), (376, 377, 132, 108), (377, 376, 109, 133), (377, 378, 28, 132), (378, 377, 133, 29), (378, 379, 44, 28), (379, 378, 29, 45), (379, 376, 108, 44), (376, 379, 45, 109), (380, 381, 130, 134), (381, 380, 135, 131), (381, 382, 54, 130), (382, 381, 131, 55), (382, 383, 12, 54), (383, 382, 55, 13), (383, 380, 134, 12), (380, 383, 13, 135), (384, 385, 128, 130), (385, 384, 131, 129), (385, 386, 52, 128), (386, 385, 129, 53), (386, 387, 54, 52), (387, 386, 53, 55), (387, 384, 130, 54), (384, 387, 55, 131), (388, 389, 114, 128), (389, 388, 129, 115), (389, 390, 50, 114), (390, 389, 115, 51), (390, 391, 52, 50), (391, 390, 51, 53), (391, 388, 128, 52), (388, 391, 53, 129), (392, 393, 112, 114), (393, 392, 115, 113), (393, 394, 48, 112), (394, 393, 113, 49), (394, 395, 50, 48), (395, 394, 49, 51), (395, 392, 114, 50), (392, 395, 51, 115), (396, 397, 110, 112), (397, 396, 113, 111), (397, 398, 46, 110), (398, 397, 111, 47), (398, 399, 48, 46), (399, 398, 47, 49), (399, 396, 112, 48), (396, 399, 49, 113), (400, 401, 108, 110), (401, 400, 111, 109), (401, 402, 44, 108), (402, 401, 109, 45), (402, 403, 46, 44), (403, 402, 45, 47), (403, 400, 110, 46), (400, 403, 47, 111), (404, 405, 80, 6), (405, 404, 7, 81), (405, 406, 116, 80), (406, 405, 81, 117), (406, 407, 8, 116), (407, 406, 117, 9), (407, 404, 6, 8), (404, 407, 9, 7), (408, 409, 82, 80), (409, 408, 81, 83), (409, 410, 118, 82), (410, 409, 83, 119), (410, 411, 116, 118), (411, 410, 119, 117), (411, 408, 80, 116), (408, 411, 117, 81), (412, 413, 84, 82), (413, 412, 83, 85), (413, 414, 120, 84), (414, 413, 85, 121), (414, 415, 118, 120), (415, 414, 121, 119), (415, 412, 82, 118), (412, 415, 119, 83), (416, 417, 86, 84), (417, 416, 85, 87), (417, 418, 122, 86), (418, 417, 87, 123), (418, 419, 120, 122), (419, 418, 123, 121), (419, 416, 84, 120), (416, 419, 121, 85), (420, 421, 88, 86), (421, 420, 87, 89), (421, 422, 124, 88), (422, 421, 89, 125), (422, 423, 122, 124), (423, 422, 125, 123), (423, 420, 86, 122), (420, 423, 123, 87), (424, 425, 90, 88), (425, 424, 89, 91), (425, 426, 126, 90), (426, 425, 91, 127), (426, 427, 124, 126), (427, 426, 127, 125), (427, 424, 88, 124), (424, 427, 125, 89), (428, 429, 146, 150), (429, 428, 151, 147), (429, 430, 80, 146), (430, 429, 147, 81), (430, 431, 6, 80), (431, 430, 81, 7), (431, 428, 150, 6), (428, 431, 7, 151), (432, 433, 144, 146), (433, 432, 147, 145), (433, 434, 82, 144), (434, 433, 145, 83), (434, 435, 80, 82), (435, 434, 83, 81), (435, 432, 146, 80), (432, 435, 81, 147), (436, 437, 142, 144), (437, 436, 145, 143), (437, 438, 84, 142), (438, 437, 143, 85), (438, 439, 82, 84), (439, 438, 85, 83), (439, 436, 144, 82), (436, 439, 83, 145), (440, 441, 140, 142), (441, 440, 143, 141), (441, 442, 86, 140), (442, 441, 141, 87), (442, 443, 84, 86), (443, 442, 87, 85), (443, 440, 142, 84), (440, 443, 85, 143), (444, 445, 138, 140), (445, 444, 141, 139), (445, 446, 88, 138), (446, 445, 139, 89), (446, 447, 86, 88), (447, 446, 89, 87), (447, 444, 140, 86), (444, 447, 87, 141), (448, 449, 136, 138), (449, 448, 139, 137), (449, 450, 90, 136), (450, 449, 137, 91), (450, 451, 88, 90), (451, 450, 91, 89), (451, 448, 138, 88), (448, 451, 89, 139), (452, 453, 176, 14), (453, 452, 15, 177), (453, 454, 216, 176), (454, 453, 177, 217), (454, 455, 78, 216), (455, 454, 217, 79), (455, 452, 14, 78), (452, 455, 79, 15), (456, 457, 216, 78), (457, 456, 79, 217), (457, 458, 214, 216), (458, 457, 217, 215), (458, 459, 76, 214), (459, 458, 215, 77), (459, 456, 78, 76), (456, 459, 77, 79), (460, 461, 214, 76), (461, 460, 77, 215), (461, 462, 212, 214), (462, 461, 215, 213), (462, 463, 74, 212), (463, 462, 213, 75), (463, 460, 76, 74), (460, 463, 75, 77), (464, 465, 212, 74), (465, 464, 75, 213), (465, 466, 210, 212), (466, 465, 213, 211), (466, 467, 72, 210), (467, 466, 211, 73), (467, 464, 74, 72), (464, 467, 73, 75), (468, 469, 210, 72), (469, 468, 73, 211), (469, 470, 208, 210), (470, 469, 211, 209), (470, 471, 70, 208), (471, 470, 209, 71), (471, 468, 72, 70), (468, 471, 71, 73), (472, 473, 208, 70), (473, 472, 71, 209), (473, 474, 206, 208), (474, 473, 209, 207), (474, 475, 68, 206), (475, 474, 207, 69), (475, 472, 70, 68), (472, 475, 69, 71), (476, 477, 54, 12), (477, 476, 13, 55), (477, 478, 56, 54), (478, 477, 55, 57), (478, 479, 10, 56), (479, 478, 57, 11), (479, 476, 12, 10), (476, 479, 11, 13), (480, 481, 52, 54), (481, 480, 55, 53), (481, 482, 58, 52), (482, 481, 53, 59), (482, 483, 56, 58), (483, 482, 59, 57), (483, 480, 54, 56), (480, 483, 57, 55), (484, 485, 50, 52), (485, 484, 53, 51), (485, 486, 60, 50), (486, 485, 51, 61), (486, 487, 58, 60), (487, 486, 61, 59), (487, 484, 52, 58), (484, 487, 59, 53), (488, 489, 48, 50), (489, 488, 51, 49), (489, 490, 62, 48), (490, 489, 49, 63), (490, 491, 60, 62), (491, 490, 63, 61), (491, 488, 50, 60), (488, 491, 61, 51), (492, 493, 46, 48), (493, 492, 49, 47), (493, 494, 64, 46), (494, 493, 47, 65), (494, 495, 62, 64), (495, 494, 65, 63), (495, 492, 48, 62), (492, 495, 63, 49), (496, 497, 44, 46), (497, 496, 47, 45), (497, 498, 66, 44), (498, 497, 45, 67), (498, 499, 64, 66), (499, 498, 67, 65), (499, 496, 46, 64), (496, 499, 65, 47), (500, 501, 30, 68), (501, 500, 69, 31), (501, 502, 148, 30), (502, 501, 31, 149), (502, 503, 136, 148), (503, 502, 149, 137), (503, 500, 68, 136), (500, 503, 137, 69), (504, 505, 76, 78), (505, 504, 79, 77), (505, 506, 144, 76), (506, 505, 77, 145), (506, 507, 146, 144), (507, 506, 145, 147), (507, 504, 78, 146), (504, 507, 147, 79), (508, 509, 74, 76), (509, 508, 77, 75), (509, 510, 142, 74), (510, 509, 75, 143), (510, 511, 144, 142), (511, 510, 143, 145), (511, 508, 76, 144), (508, 511, 145, 77), (512, 513, 72, 74), (513, 512, 75, 73), (513, 514, 140, 72), (514, 513, 73, 141), (514, 515, 142, 140), (515, 514, 141, 143), (515, 512, 74, 142), (512, 515, 143, 75), (516, 517, 70, 72), (517, 516, 73, 71), (517, 518, 138, 70), (518, 517, 71, 139), (518, 519, 140, 138), (519, 518, 139, 141), (519, 516, 72, 140), (516, 519, 141, 73), (520, 521, 68, 70), (521, 520, 71, 69), (521, 522, 136, 68), (522, 521, 69, 137), (522, 523, 138, 136), (523, 522, 137, 139), (523, 520, 70, 138), (520, 523, 139, 71), (524, 525, 126, 124), (525, 524, 125, 127), (525, 526, 108, 126), (526, 525, 127, 109), (526, 527, 110, 108), (527, 526, 109, 111), (527, 524, 124, 110), (524, 527, 111, 125), (528, 529, 124, 122), (529, 528, 123, 125), (529, 530, 110, 124), (530, 529, 125, 111), (530, 531, 112, 110), (531, 530, 111, 113), (531, 528, 122, 112), (528, 531, 113, 123), (532, 533, 122, 120), (533, 532, 121, 123), (533, 534, 112, 122), (534, 533, 123, 113), (534, 535, 114, 112), (535, 534, 113, 115), (535, 532, 120, 114), (532, 535, 115, 121), (536, 537, 120, 118), (537, 536, 119, 121), (537, 538, 114, 120), (538, 537, 121, 115), (538, 539, 128, 114), (539, 538, 115, 129), (539, 536, 118, 128), (536, 539, 129, 119), (540, 541, 118, 116), (541, 540, 117, 119), (541, 542, 128, 118), (542, 541, 119, 129), (542, 543, 130, 128), (543, 542, 129, 131), (543, 540, 116, 130), (540, 543, 131, 117), (544, 545, 116, 8), (545, 544, 9, 117), (545, 546, 130, 116), (546, 545, 117, 131), (546, 547, 134, 130), (547, 546, 131, 135), (547, 544, 8, 134), (544, 547, 135, 9), (548, 549, 24, 126), (549, 548, 127, 25), (549, 550, 132, 24), (550, 549, 25, 133), (550, 551, 108, 132), (551, 550, 133, 109), (551, 548, 126, 108), (548, 551, 109, 127), (552, 553, 94, 64), (553, 552, 65, 95), (553, 554, 96, 94), (554, 553, 95, 97), (554, 555, 62, 96), (555, 554, 97, 63), (555, 552, 64, 62), (552, 555, 63, 65), (556, 557, 98, 60), (557, 556, 61, 99), (557, 558, 100, 98), (558, 557, 99, 101), (558, 559, 58, 100), (559, 558, 101, 59), (559, 556, 60, 58), (556, 559, 59, 61), (560, 561, 102, 56), (561, 560, 57, 103), (561, 562, 106, 102), (562, 561, 103, 107), (562, 563, 10, 106), (563, 562, 107, 11), (563, 560, 56, 10), (560, 563, 11, 57), (564, 565, 104, 26), (565, 564, 27, 105), (565, 566, 92, 104), (566, 565, 105, 93), (566, 567, 66, 92), (567, 566, 93, 67), (567, 564, 26, 66), (564, 567, 67, 27), (568, 569, 92, 66), (569, 568, 67, 93), (569, 570, 94, 92), (570, 569, 93, 95), (570, 571, 64, 94), (571, 570, 95, 65), (571, 568, 66, 64), (568, 571, 65, 67), (572, 573, 96, 62), (573, 572, 63, 97), (573, 574, 98, 96), (574, 573, 97, 99), (574, 575, 60, 98), (575, 574, 99, 61), (575, 572, 62, 60), (572, 575, 61, 63), (576, 577, 100, 58), (577, 576, 59, 101), (577, 578, 102, 100), (578, 577, 101, 103), (578, 579, 56, 102), (579, 578, 103, 57), (579, 576, 58, 56), (576, 579, 57, 59), (580, 581, 34, 100), (581, 580, 101, 35), (581, 582, 32, 34), (582, 581, 35, 33), (582, 583, 102, 32), (583, 582, 33, 103), (583, 580, 100, 102), (580, 583, 103, 101), (584, 585, 32, 102), (585, 584, 103, 33), (585, 586, 20, 32), (586, 585, 33, 21), (586, 587, 106, 20), (587, 586, 21, 107), (587, 584, 102, 106), (584, 587, 107, 103), (588, 589, 40, 94), (589, 588, 95, 41), (589, 590, 38, 40), (590, 589, 41, 39), (590, 591, 96, 38), (591, 590, 39, 97), (591, 588, 94, 96), (588, 591, 97, 95), (592, 593, 38, 96), (593, 592, 97, 39), (593, 594, 36, 38), (594, 593, 39, 37), (594, 595, 98, 36), (595, 594, 37, 99), (595, 592, 96, 98), (592, 595, 99, 97), (596, 597, 36, 98), (597, 596, 99, 37), (597, 598, 34, 36), (598, 597, 37, 35), (598, 599, 100, 34), (599, 598, 35, 101), (599, 596, 98, 100), (596, 599, 101, 99), (600, 601, 42, 92), (601, 600, 93, 43), (601, 602, 40, 42), (602, 601, 43, 41), (602, 603, 94, 40), (603, 602, 41, 95), (603, 600, 92, 94), (600, 603, 95, 93), (604, 605, 34, 32), (605, 604, 33, 35), (605, 606, 4, 34), (606, 605, 35, 5), (606, 607, 16, 4), (607, 606, 5, 17), (607, 604, 32, 16), (604, 607, 17, 33), (608, 609, 32, 20), (609, 608, 21, 33), (609, 610, 16, 32), (610, 609, 33, 17), (610, 611, 18, 16), (611, 610, 17, 19), (611, 608, 20, 18), (608, 611, 19, 21), (612, 613, 36, 34), (613, 612, 35, 37), (613, 614, 2, 36), (614, 613, 37, 3), (614, 615, 4, 2), (615, 614, 3, 5), (615, 612, 34, 4), (612, 615, 5, 35), (616, 617, 38, 36), (617, 616, 37, 39), (617, 618, 0, 38), (618, 617, 39, 1), (618, 619, 2, 0), (619, 618, 1, 3), (619, 616, 36, 2), (616, 619, 3, 37), (620, 621, 16, 18), (621, 620, 19, 17), (621, 622, 156, 16), (622, 621, 17, 157), (622, 623, 158, 156), (623, 622, 157, 159), (623, 620, 18, 158), (620, 623, 159, 19), (624, 625, 4, 16), (625, 624, 17, 5), (625, 626, 154, 4), (626, 625, 5, 155), (626, 627, 156, 154), (627, 626, 155, 157), (627, 624, 16, 156), (624, 627, 157, 17), (628, 629, 2, 4), (629, 628, 5, 3), (629, 630, 152, 2), (630, 629, 3, 153), (630, 631, 154, 152), (631, 630, 153, 155), (631, 628, 4, 154), (628, 631, 155, 5), (632, 633, 154, 156), (633, 632, 157, 155), (633, 634, 160, 154), (634, 633, 155, 161), (634, 635, 162, 160), (635, 634, 161, 163), (635, 632, 156, 162), (632, 635, 163, 157), (636, 637, 156, 158), (637, 636, 159, 157), (637, 638, 162, 156), (638, 637, 157, 163), (638, 639, 164, 162), (639, 638, 163, 165), (639, 636, 158, 164), (636, 639, 165, 159), (640, 641, 162, 164), (641, 640, 165, 163), (641, 642, 166, 162), (642, 641, 163, 167), (642, 643, 168, 166), (643, 642, 167, 169), (643, 640, 164, 168), (640, 643, 169, 165), (644, 645, 336, 186), (645, 644, 187, 337), (645, 646, 332, 336), (646, 645, 337, 333), (646, 647, 264, 332), (647, 646, 333, 265), (647, 644, 186, 264), (644, 647, 265, 187), (648, 649, 252, 230), (649, 648, 231, 253), (649, 650, 200, 252), (650, 649, 253, 201), (650, 651, 202, 200), (651, 650, 201, 203), (651, 648, 230, 202), (648, 651, 203, 231), (652, 653, 204, 254), (653, 652, 255, 205), (653, 654, 194, 204), (654, 653, 205, 195), (654, 655, 206, 194), (655, 654, 195, 207), (655, 652, 254, 206), (652, 655, 207, 255), (656, 657, 276, 322), (657, 656, 323, 277), (657, 658, 196, 276), (658, 657, 277, 197), (658, 659, 334, 196), (659, 658, 197, 335), (659, 656, 322, 334), (656, 659, 335, 323), (660, 661, 312, 276), (661, 660, 277, 313), (661, 662, 198, 312), (662, 661, 313, 199), (662, 663, 196, 198), (663, 662, 199, 197), (663, 660, 276, 196), (660, 663, 197, 277), (664, 665, 230, 294), (665, 664, 295, 231), (665, 666, 202, 230), (666, 665, 231, 203), (666, 667, 318, 202), (667, 666, 203, 319), (667, 664, 294, 318), (664, 667, 319, 295), (668, 669, 184, 320), (669, 668, 321, 185), (669, 670, 240, 184), (670, 669, 185, 241), (670, 671, 316, 240), (671, 670, 241, 317), (671, 668, 320, 316), (668, 671, 317, 321), (672, 673, 240, 316), (673, 672, 317, 241), (673, 674, 238, 240), (674, 673, 241, 239), (674, 675, 314, 238), (675, 674, 239, 315), (675, 672, 316, 314), (672, 675, 315, 317), (676, 677, 238, 314), (677, 676, 315, 239), (677, 678, 236, 238), (678, 677, 239, 237), (678, 679, 300, 236), (679, 678, 237, 301), (679, 676, 314, 300), (676, 679, 301, 315), (680, 681, 236, 300), (681, 680, 301, 237), (681, 682, 234, 236), (682, 681, 237, 235), (682, 683, 298, 234), (683, 682, 235, 299), (683, 680, 300, 298), (680, 683, 299, 301), (684, 685, 234, 298), (685, 684, 299, 235), (685, 686, 232, 234), (686, 685, 235, 233), (686, 687, 296, 232), (687, 686, 233, 297), (687, 684, 298, 296), (684, 687, 297, 299), (688, 689, 232, 296), (689, 688, 297, 233), (689, 690, 230, 232), (690, 689, 233, 231), (690, 691, 294, 230), (691, 690, 231, 295), (691, 688, 296, 294), (688, 691, 295, 297), (692, 693, 180, 178), (693, 692, 179, 181), (693, 694, 302, 180), (694, 693, 181, 303), (694, 695, 266, 302), (695, 694, 303, 267), (695, 692, 178, 266), (692, 695, 267, 179), (696, 697, 302, 266), (697, 696, 267, 303), (697, 698, 304, 302), (698, 697, 303, 305), (698, 699, 268, 304), (699, 698, 305, 269), (699, 696, 266, 268), (696, 699, 269, 267), (700, 701, 304, 268), (701, 700, 269, 305), (701, 702, 306, 304), (702, 701, 305, 307), (702, 703, 270, 306), (703, 702, 307, 271), (703, 700, 268, 270), (700, 703, 271, 269), (704, 705, 306, 270), (705, 704, 271, 307), (705, 706, 308, 306), (706, 705, 307, 309), (706, 707, 272, 308), (707, 706, 309, 273), (707, 704, 270, 272), (704, 707, 273, 271), (708, 709, 308, 272), (709, 708, 273, 309), (709, 710, 310, 308), (710, 709, 309, 311), (710, 711, 274, 310), (711, 710, 311, 275), (711, 708, 272, 274), (708, 711, 275, 273), (712, 713, 310, 274), (713, 712, 275, 311), (713, 714, 312, 310), (714, 713, 311, 313), (714, 715, 276, 312), (715, 714, 313, 277), (715, 712, 274, 276), (712, 715, 277, 275), (716, 717, 178, 336), (717, 716, 337, 179), (717, 718, 266, 178), (718, 717, 179, 267), (718, 719, 332, 266), (719, 718, 267, 333), (719, 716, 336, 332), (716, 719, 333, 337), (720, 721, 266, 332), (721, 720, 333, 267), (721, 722, 268, 266), (722, 721, 267, 269), (722, 723, 330, 268), (723, 722, 269, 331), (723, 720, 332, 330), (720, 723, 331, 333), (724, 725, 268, 330), (725, 724, 331, 269), (725, 726, 270, 268), (726, 725, 269, 271), (726, 727, 328, 270), (727, 726, 271, 329), (727, 724, 330, 328), (724, 727, 329, 331), (728, 729, 270, 328), (729, 728, 329, 271), (729, 730, 272, 270), (730, 729, 271, 273), (730, 731, 326, 272), (731, 730, 273, 327), (731, 728, 328, 326), (728, 731, 327, 329), (732, 733, 272, 326), (733, 732, 327, 273), (733, 734, 274, 272), (734, 733, 273, 275), (734, 735, 324, 274), (735, 734, 275, 325), (735, 732, 326, 324), (732, 735, 325, 327), (736, 737, 274, 324), (737, 736, 325, 275), (737, 738, 276, 274), (738, 737, 275, 277), (738, 739, 322, 276), (739, 738, 277, 323), (739, 736, 324, 322), (736, 739, 323, 325), (740, 741, 264, 186), (741, 740, 187, 265), (741, 742, 216, 264), (742, 741, 265, 217), (742, 743, 176, 216), (743, 742, 217, 177), (743, 740, 186, 176), (740, 743, 177, 187), (744, 745, 262, 264), (745, 744, 265, 263), (745, 746, 214, 262), (746, 745, 263, 215), (746, 747, 216, 214), (747, 746, 215, 217), (747, 744, 264, 216), (744, 747, 217, 265), (748, 749, 260, 262), (749, 748, 263, 261), (749, 750, 212, 260), (750, 749, 261, 213), (750, 751, 214, 212), (751, 750, 213, 215), (751, 748, 262, 214), (748, 751, 215, 263), (752, 753, 258, 260), (753, 752, 261, 259), (753, 754, 210, 258), (754, 753, 259, 211), (754, 755, 212, 210), (755, 754, 211, 213), (755, 752, 260, 212), (752, 755, 213, 261), (756, 757, 256, 258), (757, 756, 259, 257), (757, 758, 208, 256), (758, 757, 257, 209), (758, 759, 210, 208), (759, 758, 209, 211), (759, 756, 258, 210), (756, 759, 211, 259), (760, 761, 254, 256), (761, 760, 257, 255), (761, 762, 206, 254), (762, 761, 255, 207), (762, 763, 208, 206), (763, 762, 207, 209), (763, 760, 256, 208), (760, 763, 209, 257), (764, 765, 182, 184), (765, 764, 185, 183), (765, 766, 242, 182), (766, 765, 183, 243), (766, 767, 240, 242), (767, 766, 243, 241), (767, 764, 184, 240), (764, 767, 241, 185), (768, 769, 242, 240), (769, 768, 241, 243), (769, 770, 244, 242), (770, 769, 243, 245), (770, 771, 238, 244), (771, 770, 245, 239), (771, 768, 240, 238), (768, 771, 239, 241), (772, 773, 244, 238), (773, 772, 239, 245), (773, 774, 246, 244), (774, 773, 245, 247), (774, 775, 236, 246), (775, 774, 247, 237), (775, 772, 238, 236), (772, 775, 237, 239), (776, 777, 246, 236), (777, 776, 237, 247), (777, 778, 248, 246), (778, 777, 247, 249), (778, 779, 234, 248), (779, 778, 249, 235), (779, 776, 236, 234), (776, 779, 235, 237), (780, 781, 248, 234), (781, 780, 235, 249), (781, 782, 250, 248), (782, 781, 249, 251), (782, 783, 232, 250), (783, 782, 251, 233), (783, 780, 234, 232), (780, 783, 233, 235), (784, 785, 250, 232), (785, 784, 233, 251), (785, 786, 252, 250), (786, 785, 251, 253), (786, 787, 230, 252), (787, 786, 253, 231), (787, 784, 232, 230), (784, 787, 231, 233), (788, 789, 322, 254), (789, 788, 255, 323), (789, 790, 334, 322), (790, 789, 323, 335), (790, 791, 204, 334), (791, 790, 335, 205), (791, 788, 254, 204), (788, 791, 205, 255), (792, 793, 332, 264), (793, 792, 265, 333), (793, 794, 330, 332), (794, 793, 333, 331), (794, 795, 262, 330), (795, 794, 331, 263), (795, 792, 264, 262), (792, 795, 263, 265), (796, 797, 330, 262), (797, 796, 263, 331), (797, 798, 328, 330), (798, 797, 331, 329), (798, 799, 260, 328), (799, 798, 329, 261), (799, 796, 262, 260), (796, 799, 261, 263), (800, 801, 328, 260), (801, 800, 261, 329), (801, 802, 326, 328), (802, 801, 329, 327), (802, 803, 258, 326), (803, 802, 327, 259), (803, 800, 260, 258), (800, 803, 259, 261), (804, 805, 326, 258), (805, 804, 259, 327), (805, 806, 324, 326), (806, 805, 327, 325), (806, 807, 256, 324), (807, 806, 325, 257), (807, 804, 258, 256), (804, 807, 257, 259), (808, 809, 324, 256), (809, 808, 257, 325), (809, 810, 322, 324), (810, 809, 325, 323), (810, 811, 254, 322), (811, 810, 323, 255), (811, 808, 256, 254), (808, 811, 255, 257), (812, 813, 296, 310), (813, 812, 311, 297), (813, 814, 294, 296), (814, 813, 297, 295), (814, 815, 312, 294), (815, 814, 295, 313), (815, 812, 310, 312), (812, 815, 313, 311), (816, 817, 298, 308), (817, 816, 309, 299), (817, 818, 296, 298), (818, 817, 299, 297), (818, 819, 310, 296), (819, 818, 297, 311), (819, 816, 308, 310), (816, 819, 311, 309), (820, 821, 300, 306), (821, 820, 307, 301), (821, 822, 298, 300), (822, 821, 301, 299), (822, 823, 308, 298), (823, 822, 299, 309), (823, 820, 306, 308), (820, 823, 309, 307), (824, 825, 314, 304), (825, 824, 305, 315), (825, 826, 300, 314), (826, 825, 315, 301), (826, 827, 306, 300), (827, 826, 301, 307), (827, 824, 304, 306), (824, 827, 307, 305), (828, 829, 316, 302), (829, 828, 303, 317), (829, 830, 314, 316), (830, 829, 317, 315), (830, 831, 304, 314), (831, 830, 315, 305), (831, 828, 302, 304), (828, 831, 305, 303), (832, 833, 320, 180), (833, 832, 181, 321), (833, 834, 316, 320), (834, 833, 321, 317), (834, 835, 302, 316), (835, 834, 317, 303), (835, 832, 180, 302), (832, 835, 303, 181), (836, 837, 294, 312), (837, 836, 313, 295), (837, 838, 318, 294), (838, 837, 295, 319), (838, 839, 198, 318), (839, 838, 319, 199), (839, 836, 312, 198), (836, 839, 199, 313), (840, 841, 248, 250), (841, 840, 251, 249), (841, 842, 282, 248), (842, 841, 249, 283), (842, 843, 280, 282), (843, 842, 283, 281), (843, 840, 250, 280), (840, 843, 281, 251), (844, 845, 244, 246), (845, 844, 247, 245), (845, 846, 286, 244), (846, 845, 245, 287), (846, 847, 284, 286), (847, 846, 287, 285), (847, 844, 246, 284), (844, 847, 285, 247), (848, 849, 182, 242), (849, 848, 243, 183), (849, 850, 292, 182), (850, 849, 183, 293), (850, 851, 288, 292), (851, 850, 293, 289), (851, 848, 242, 288), (848, 851, 289, 243), (852, 853, 252, 200), (853, 852, 201, 253), (853, 854, 278, 252), (854, 853, 253, 279), (854, 855, 290, 278), (855, 854, 279, 291), (855, 852, 200, 290), (852, 855, 291, 201), (856, 857, 250, 252), (857, 856, 253, 251), (857, 858, 280, 250), (858, 857, 251, 281), (858, 859, 278, 280), (859, 858, 281, 279), (859, 856, 252, 278), (856, 859, 279, 253), (860, 861, 246, 248), (861, 860, 249, 247), (861, 862, 284, 246), (862, 861, 247, 285), (862, 863, 282, 284), (863, 862, 285, 283), (863, 860, 248, 282), (860, 863, 283, 249), (864, 865, 242, 244), (865, 864, 245, 243), (865, 866, 288, 242), (866, 865, 243, 289), (866, 867, 286, 288), (867, 866, 289, 287), (867, 864, 244, 286), (864, 867, 287, 245), (868, 869, 288, 286), (869, 868, 287, 289), (869, 870, 218, 288), (870, 869, 289, 219), (870, 871, 220, 218), (871, 870, 219, 221), (871, 868, 286, 220), (868, 871, 221, 287), (872, 873, 292, 288), (873, 872, 289, 293), (873, 874, 192, 292), (874, 873, 293, 193), (874, 875, 218, 192), (875, 874, 193, 219), (875, 872, 288, 218), (872, 875, 219, 289), (876, 877, 282, 280), (877, 876, 281, 283), (877, 878, 224, 282), (878, 877, 283, 225), (878, 879, 226, 224), (879, 878, 225, 227), (879, 876, 280, 226), (876, 879, 227, 281), (880, 881, 284, 282), (881, 880, 283, 285), (881, 882, 222, 284), (882, 881, 285, 223), (882, 883, 224, 222), (883, 882, 223, 225), (883, 880, 282, 224), (880, 883, 225, 283), (884, 885, 286, 284), (885, 884, 285, 287), (885, 886, 220, 286), (886, 885, 287, 221), (886, 887, 222, 220), (887, 886, 221, 223), (887, 884, 284, 222), (884, 887, 223, 285), (888, 889, 280, 278), (889, 888, 279, 281), (889, 890, 226, 280), (890, 889, 281, 227), (890, 891, 228, 226), (891, 890, 227, 229), (891, 888, 278, 228), (888, 891, 229, 279), (892, 893, 188, 218), (893, 892, 219, 189), (893, 894, 174, 188), (894, 893, 189, 175), (894, 895, 220, 174), (895, 894, 175, 221), (895, 892, 218, 220), (892, 895, 221, 219), (896, 897, 190, 192), (897, 896, 193, 191), (897, 898, 188, 190), (898, 897, 191, 189), (898, 899, 218, 188), (899, 898, 189, 219), (899, 896, 192, 218), (896, 899, 219, 193), (900, 901, 174, 220), (901, 900, 221, 175), (901, 902, 172, 174), (902, 901, 175, 173), (902, 903, 222, 172), (903, 902, 173, 223), (903, 900, 220, 222), (900, 903, 223, 221), (904, 905, 172, 222), (905, 904, 223, 173), (905, 906, 170, 172), (906, 905, 173, 171), (906, 907, 224, 170), (907, 906, 171, 225), (907, 904, 222, 224), (904, 907, 225, 223), (908, 909, 344, 190), (909, 908, 191, 345), (909, 910, 342, 344), (910, 909, 345, 343), (910, 911, 188, 342), (911, 910, 343, 189), (911, 908, 190, 188), (908, 911, 189, 191), (912, 913, 342, 188), (913, 912, 189, 343), (913, 914, 340, 342), (914, 913, 343, 341), (914, 915, 174, 340), (915, 914, 341, 175), (915, 912, 188, 174), (912, 915, 175, 189), (916, 917, 340, 174), (917, 916, 175, 341), (917, 918, 338, 340), (918, 917, 341, 339), (918, 919, 172, 338), (919, 918, 339, 173), (919, 916, 174, 172), (916, 919, 173, 175), (920, 921, 348, 342), (921, 920, 343, 349), (921, 922, 346, 348), (922, 921, 349, 347), (922, 923, 340, 346), (923, 922, 347, 341), (923, 920, 342, 340), (920, 923, 341, 343), (924, 925, 350, 344), (925, 924, 345, 351), (925, 926, 348, 350), (926, 925, 351, 349), (926, 927, 342, 348), (927, 926, 349, 343), (927, 924, 344, 342), (924, 927, 343, 345), (928, 929, 354, 350), (929, 928, 351, 355), (929, 930, 352, 354), (930, 929, 355, 353), (930, 931, 348, 352), (931, 930, 353, 349), (931, 928, 350, 348), (928, 931, 349, 351)])
me_plane_003.materials.append(mat_net)
me_plane_003.use_remesh_preserve_volume = False
me_plane_003.use_remesh_preserve_attributes = False
me_plane_003.use_mirror_vertex_groups = False
me_plane_003.update()
me_plane = bpy.data.meshes.new('Plane')
me_plane.from_pydata([(-2.0, 0.2895, 0.0), (2.0, -0.2895, -0.04558), (2.0, 0.2895, 0.0), (2.0, 0.2895, 0.8399), (-2.0, -0.2895, 0.0), (-1.911, -0.2415, 0.02781), (-1.911, 0.2415, 0.7665), (2.0, -0.2895, 0.0), (1.911, -0.2415, 0.02781), (1.911, 0.2415, 0.7665), (-2.0, -0.2895, -0.04558), (-2.0, 0.2895, 0.8399), (-1.911, -0.257, 0.03749), (-1.911, 0.226, 0.7762), (1.911, 0.226, 0.7762), (1.911, -0.257, 0.03749), (2.0, 0.2177, 0.8848), (2.0, -0.3614, -0.0006823), (-2.0, -0.3614, -0.0006823), (-2.0, 0.2177, 0.8848), (-1.911, -0.3134, 0.0727), (-1.911, 0.1697, 0.8114), (1.911, 0.1697, 0.8114), (1.911, -0.3134, 0.0727)], [], [(4, 10, 11, 0), (0, 11, 3, 2), (2, 3, 1, 7), (7, 1, 10, 4), (0, 2, 7, 4), (3, 11, 10, 1), (9, 6, 13, 14), (6, 9, 22, 21), (8, 5, 20, 23), (11, 10, 18, 19), (10, 1, 17, 18), (14, 13, 12, 15), (8, 9, 14, 15), (6, 5, 12, 13), (5, 8, 15, 12), (20, 21, 19, 18), (21, 22, 16, 19), (22, 23, 17, 16), (23, 20, 18, 17), (3, 11, 19, 16), (9, 8, 23, 22), (1, 3, 16, 17), (5, 6, 21, 20)])
_uv = me_plane.uv_layers.new(name='UVMap')
_uv.uv.foreach_set('vector', [0.7392, 0.9684, 0.7373, 0.9692, 0.718, 0.9487, 0.7397, 0.9608, 0.7397, 0.9608, 0.718, 0.9487, 0.8356, 0.9487, 0.8188, 0.9582, 0.8188, 0.9582, 0.8356, 0.9487, 0.8229, 0.9668, 0.8208, 0.966, 0.8208, 0.966, 0.8229, 0.9668, 0.7373, 0.9692, 0.7392, 0.9684, 0.7397, 0.9608, 0.8188, 0.9582, 0.8208, 0.966, 0.7392, 0.9684, 0.914, 0.9824, 0.8148, 0.9824, 0.8148, 0.9692, 0.914, 0.9692, 0.8061, 0.9854, 0.7259, 0.9854, 0.7266, 0.9846, 0.8054, 0.9849, 0.7259, 0.9854, 0.8061, 0.9854, 0.8085, 0.9863, 0.7239, 0.9863, 0.8068, 0.9725, 0.7266, 0.9724, 0.7243, 0.9716, 0.8089, 0.9716, 0.718, 0.9886, 0.7184, 0.9692, 0.7218, 0.9703, 0.7208, 0.9873, 0.7184, 0.9692, 0.8148, 0.9692, 0.8119, 0.9705, 0.7218, 0.9703, 1.25, 0.9012, -0.2499, 0.9012, -0.2499, 0.04485, 1.25, 0.04485, 0.8068, 0.9725, 0.8061, 0.9854, 0.8054, 0.9849, 0.8062, 0.9732, 0.7259, 0.9854, 0.7266, 0.9724, 0.7273, 0.9729, 0.7266, 0.9846, 0.7266, 0.9724, 0.8068, 0.9725, 0.8062, 0.9732, 0.7273, 0.9729, 0.7243, 0.9716, 0.7239, 0.9863, 0.7208, 0.9873, 0.7218, 0.9703, 0.7239, 0.9863, 0.8085, 0.9863, 0.8109, 0.9875, 0.7208, 0.9873, 0.8085, 0.9863, 0.8089, 0.9716, 0.8119, 0.9705, 0.8109, 0.9875, 0.8089, 0.9716, 0.7243, 0.9716, 0.7218, 0.9703, 0.8119, 0.9705, 0.8144, 0.9886, 0.718, 0.9886, 0.7208, 0.9873, 0.8109, 0.9875, 0.8061, 0.9854, 0.8068, 0.9725, 0.8089, 0.9716, 0.8085, 0.9863, 0.8148, 0.9692, 0.8144, 0.9886, 0.8109, 0.9875, 0.8119, 0.9705, 0.7266, 0.9724, 0.7259, 0.9854, 0.7239, 0.9863, 0.7243, 0.9716])
me_plane.materials.append(mat_advert)
me_plane.use_remesh_preserve_volume = False
me_plane.use_remesh_preserve_attributes = False
me_plane.use_mirror_vertex_groups = False
me_plane.update()
me_cube = bpy.data.meshes.new('Cube')
me_cube.from_pydata([(6.0, 10.0, 0.7555), (6.0, -10.0, 0.7555), (-6.0, -10.0, 0.7555), (-6.0, 10.0, 0.7555), (6.0, 10.0, 1.0), (6.0, -10.0, 1.0), (-6.0, -10.0, 1.0), (-6.0, 10.0, 1.0), (6.0, -12.0, 0.7555), (-6.0, -12.0, 0.7555), (6.0, -12.0, 1.0), (-6.0, -12.0, 1.0), (6.0, 12.0, 0.7555), (-6.0, 12.0, 0.7555), (6.0, 12.0, 1.0), (-6.0, 12.0, 1.0), (8.0, 10.0, 0.7555), (8.0, -10.0, 0.7555), (8.0, 10.0, 1.0), (8.0, -10.0, 1.0), (8.0, -12.0, 0.7555), (8.0, -12.0, 1.0), (8.0, 12.0, 0.7555), (8.0, 12.0, 1.0), (-8.0, -10.0, 0.7555), (-8.0, 10.0, 0.7555), (-8.0, -10.0, 1.0), (-8.0, 10.0, 1.0), (-8.0, -12.0, 0.7555), (-8.0, -12.0, 1.0), (-8.0, 12.0, 0.7555), (-8.0, 12.0, 1.0)], [], [(0, 1, 2, 3), (4, 7, 6, 5), (12, 14, 23, 22), (2, 1, 8, 9), (3, 2, 24, 25), (0, 3, 13, 12), (8, 10, 11, 9), (5, 6, 11, 10), (7, 15, 31, 27), (0, 12, 22, 16), (14, 12, 13, 15), (8, 1, 17, 20), (7, 4, 14, 15), (11, 6, 26, 29), (16, 18, 19, 17), (17, 19, 21, 20), (18, 16, 22, 23), (5, 10, 21, 19), (4, 5, 19, 18), (14, 4, 18, 23), (10, 8, 20, 21), (1, 0, 16, 17), (24, 26, 27, 25), (26, 24, 28, 29), (25, 27, 31, 30), (9, 11, 29, 28), (2, 9, 28, 24), (13, 3, 25, 30), (15, 13, 30, 31), (6, 7, 27, 26)])
_uv = me_cube.uv_layers.new(name='UVMap')
_uv.uv.foreach_set('vector', [0.0, 0.0, 1.0, 0.0, 1.0, 1.0, 0.0, 1.0, 0.03472, 0.9171, 0.03472, 0.08291, 0.9683, 0.08291, 0.9683, 0.9171, 0.0, 0.0, 1.0, 0.0, 1.0, 1.0, 0.0, 1.0, 0.0, 0.0, 1.0, 0.0, 1.0, 1.0, 0.0, 1.0, 0.0, 0.0, 1.0, 0.0, 1.0, 1.0, 0.0, 1.0, 0.0, 0.0, 1.0, 0.0, 1.0, 1.0, 0.0, 1.0, 0.0, 0.0, 1.0, 0.0, 1.0, 1.0, 0.0, 1.0, 0.3286, 0.5919, 0.3286, 0.07563, 0.3864, 0.07563, 0.3864, 0.5919, 0.3286, 0.1617, 0.3286, 0.07563, 0.3864, 0.07563, 0.3864, 0.1617, 0.0, 0.0, 1.0, 0.0, 1.0, 1.0, 0.0, 1.0, 0.0, 0.0, 1.0, 0.0, 1.0, 1.0, 0.0, 1.0, 0.0, 0.0, 1.0, 0.0, 1.0, 1.0, 0.0, 1.0, 0.3864, 0.07563, 0.3864, 0.5919, 0.3286, 0.5919, 0.3286, 0.07563, 0.3286, 0.1617, 0.3286, 0.07563, 0.3864, 0.07563, 0.3864, 0.1617, 0.0, 0.0, 1.0, 0.0, 1.0, 1.0, 0.0, 1.0, 0.0, 0.0, 1.0, 0.0, 1.0, 1.0, 0.0, 1.0, 0.0, 0.0, 1.0, 0.0, 1.0, 1.0, 0.0, 1.0, 0.3864, 0.07563, 0.3864, 0.1617, 0.3286, 0.1617, 0.3286, 0.07563, 0.3864, 0.07563, 0.3864, 0.9361, 0.3286, 0.9361, 0.3286, 0.07563, 0.3864, 0.07563, 0.3864, 0.1617, 0.3286, 0.1617, 0.3286, 0.07563, 0.0, 0.0, 1.0, 0.0, 1.0, 1.0, 0.0, 1.0, 0.0, 0.0, 1.0, 0.0, 1.0, 1.0, 0.0, 1.0, 0.0, 0.0, 1.0, 0.0, 1.0, 1.0, 0.0, 1.0, 0.0, 0.0, 1.0, 0.0, 1.0, 1.0, 0.0, 1.0, 0.0, 0.0, 1.0, 0.0, 1.0, 1.0, 0.0, 1.0, 0.0, 0.0, 1.0, 0.0, 1.0, 1.0, 0.0, 1.0, 0.0, 0.0, 1.0, 0.0, 1.0, 1.0, 0.0, 1.0, 0.0, 0.0, 1.0, 0.0, 1.0, 1.0, 0.0, 1.0, 0.0, 0.0, 1.0, 0.0, 1.0, 1.0, 0.0, 1.0, 0.3286, 0.9361, 0.3286, 0.07563, 0.3864, 0.07563, 0.3864, 0.9361])
me_cube.materials.append(mat_pitch)
me_cube.use_remesh_preserve_volume = False
me_cube.use_remesh_preserve_attributes = False
me_cube.use_mirror_vertex_groups = False
me_cube.update()

# ---- objects
ob_pitch_centre = bpy.data.objects.new('Pitch Centre', None)
ob_goal = bpy.data.objects.new('Goal', me_plane_001)
ob_net = bpy.data.objects.new('Net', me_plane_003)
ob_adverts = bpy.data.objects.new('Adverts', me_plane)
ob_pitch = bpy.data.objects.new('Pitch', me_cube)

# ---- transforms, parenting, visibility, modifiers, constraints
ob_pitch_centre.location = (0.0, 0.0, 0.0)
ob_pitch_centre.empty_image_offset = (0.0, 0.0)
ob_pitch_centre.lineart.crease_threshold = 0.0
ob_goal.location = (-0.5444, 0.0, -0.2519)
ob_goal.lineart.crease_threshold = 0.0
ob_net.parent = ob_goal
ob_net.matrix_parent_inverse = Matrix(((1.0, 0.0, 0.0, 0.5444), (0.0, 1.0, 0.0, 0.0), (0.0, 0.0, 1.0, 0.2519), (0.0, 0.0, 0.0, 1.0)))
ob_net.location = (-0.5444, 0.0, -0.2519)
ob_net.lineart.crease_threshold = 0.0
ob_adverts.location = (-4.47e-07, 0.02653, 2.98e-08)
ob_adverts.lineart.crease_threshold = 0.0
ob_pitch.location = (0.0, 0.0, -1.0)
ob_pitch.lock_rotations_4d = False
ob_pitch.empty_display_type = 'ARROWS'
ob_pitch.lineart.crease_threshold = 0.0

# ---- collection membership
col_collection_1.objects.link(ob_pitch_centre)
col_collection_1.objects.link(ob_goal)
col_collection_1.objects.link(ob_net)
col_collection_1.objects.link(ob_adverts)
col_collection_1.objects.link(ob_pitch)

# ---- scene / render settings (as saved in the file)
scene.frame_start = 1; scene.frame_end = 250; scene.frame_set(1)
scene.render.engine = 'CYCLES'
scene.render.resolution_percentage = 50
scene.render.dither_intensity = 0.0
scene.cycles.use_denoising = False
scene.cycles.samples = 128
scene.cycles.sampling_pattern = 'TABULATED_SOBOL'
scene.cycles.use_adaptive_sampling = False
scene.cycles.use_light_tree = False
scene.cycles.blur_glossy = 0.0
scene.cycles.sample_clamp_indirect = 0.0
scene.view_settings.view_transform = 'Standard'
bpy.context.view_layer.update()

# ---- added for rendering (the .blend has no active camera): camera
cam_auto = bpy.data.cameras.new('AutoCamera')
cam_auto.lens = 50.0
cam_auto.sensor_width = 36.0
cam_auto.clip_end = 1000.0
ob_auto_camera = bpy.data.objects.new('AutoCamera', cam_auto)
scene.collection.objects.link(ob_auto_camera)
ob_auto_camera.location = (26.7613, -32.1135, 22.2095)
ob_auto_camera.rotation_euler = (1.09748, -7.21219e-08, 0.694738)
scene.camera = ob_auto_camera
bpy.context.view_layer.update()
